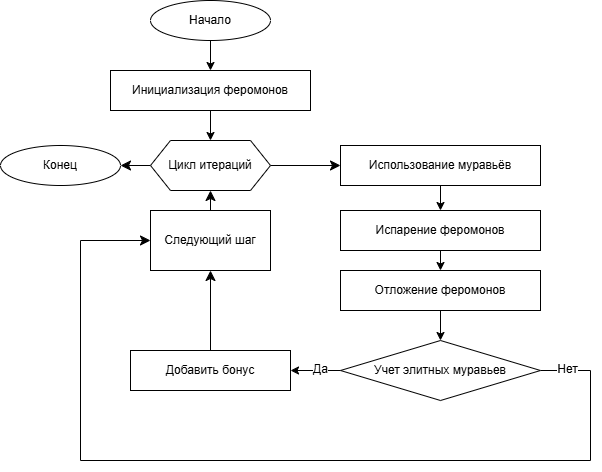

The diagram above was exported from draw.io. Its source (the exported page's mxGraphModel, read from the mxfile embedded in the PNG):
<mxGraphModel dx="1172" dy="804" grid="1" gridSize="10" guides="1" tooltips="1" connect="1" arrows="1" fold="1" page="1" pageScale="1" pageWidth="827" pageHeight="1169" math="0" shadow="0">
  <root>
    <mxCell id="0" />
    <mxCell id="1" parent="0" />
    <mxCell id="I7XN5-Hz1wYqcPYdoA6Y-123" parent="1" style="rounded=0;whiteSpace=wrap;html=1;fillColor=#ffffff;strokeColor=#000000;" value="Инициализация феромонов" vertex="1">
      <mxGeometry height="40" width="200" x="310" y="90" as="geometry" />
    </mxCell>
    <mxCell id="I7XN5-Hz1wYqcPYdoA6Y-125" parent="1" style="rounded=0;whiteSpace=wrap;html=1;fillColor=#ffffff;strokeColor=#000000;" value="Использование муравьёв" vertex="1">
      <mxGeometry height="40" width="200" x="540" y="165" as="geometry" />
    </mxCell>
    <mxCell id="I7XN5-Hz1wYqcPYdoA6Y-126" parent="1" style="rounded=0;whiteSpace=wrap;html=1;fillColor=#ffffff;strokeColor=#000000;" value="Испарение феромонов" vertex="1">
      <mxGeometry height="40" width="200" x="540" y="230" as="geometry" />
    </mxCell>
    <mxCell id="I7XN5-Hz1wYqcPYdoA6Y-127" parent="1" style="rounded=0;whiteSpace=wrap;html=1;fillColor=#ffffff;strokeColor=#000000;" value="Отложение феромонов" vertex="1">
      <mxGeometry height="40" width="200" x="540" y="290" as="geometry" />
    </mxCell>
    <mxCell id="I7XN5-Hz1wYqcPYdoA6Y-147" edge="1" parent="1" source="I7XN5-Hz1wYqcPYdoA6Y-128" style="edgeStyle=none;curved=0;rounded=0;orthogonalLoop=1;jettySize=auto;html=1;exitX=1;exitY=0.5;exitDx=0;exitDy=0;entryX=0;entryY=0.5;entryDx=0;entryDy=0;fontSize=12;startSize=8;endSize=8;" target="I7XN5-Hz1wYqcPYdoA6Y-144">
      <mxGeometry relative="1" as="geometry">
        <Array as="points">
          <mxPoint x="790" y="390" />
          <mxPoint x="790" y="480" />
          <mxPoint x="280" y="480" />
          <mxPoint x="280" y="260" />
        </Array>
      </mxGeometry>
    </mxCell>
    <mxCell id="I7XN5-Hz1wYqcPYdoA6Y-149" connectable="0" parent="I7XN5-Hz1wYqcPYdoA6Y-147" style="edgeLabel;html=1;align=center;verticalAlign=middle;resizable=0;points=[];fontSize=12;" value="Нет" vertex="1">
      <mxGeometry relative="1" x="-0.9431" y="1" as="geometry">
        <mxPoint as="offset" />
      </mxGeometry>
    </mxCell>
    <mxCell id="I7XN5-Hz1wYqcPYdoA6Y-128" parent="1" style="rhombus;whiteSpace=wrap;html=1;fillColor=#ffffff;strokeColor=#000000;" value="Учет элитных муравьев" vertex="1">
      <mxGeometry height="60" width="200" x="540" y="360" as="geometry" />
    </mxCell>
    <mxCell id="I7XN5-Hz1wYqcPYdoA6Y-146" edge="1" parent="1" source="I7XN5-Hz1wYqcPYdoA6Y-129" style="edgeStyle=none;curved=1;rounded=0;orthogonalLoop=1;jettySize=auto;html=1;exitX=0.5;exitY=0;exitDx=0;exitDy=0;entryX=0.5;entryY=1;entryDx=0;entryDy=0;fontSize=12;startSize=8;endSize=8;" target="I7XN5-Hz1wYqcPYdoA6Y-144">
      <mxGeometry relative="1" as="geometry" />
    </mxCell>
    <mxCell id="I7XN5-Hz1wYqcPYdoA6Y-129" parent="1" style="rounded=0;whiteSpace=wrap;html=1;fillColor=#ffffff;strokeColor=#000000;" value="Добавить бонус" vertex="1">
      <mxGeometry height="40" width="160" x="330" y="370" as="geometry" />
    </mxCell>
    <mxCell id="I7XN5-Hz1wYqcPYdoA6Y-131" edge="1" parent="1" target="I7XN5-Hz1wYqcPYdoA6Y-123">
      <mxGeometry relative="1" as="geometry">
        <mxPoint x="410" y="60" as="sourcePoint" />
      </mxGeometry>
    </mxCell>
    <mxCell id="I7XN5-Hz1wYqcPYdoA6Y-132" edge="1" parent="1" source="I7XN5-Hz1wYqcPYdoA6Y-123">
      <mxGeometry relative="1" as="geometry">
        <mxPoint x="410" y="160" as="targetPoint" />
      </mxGeometry>
    </mxCell>
    <mxCell id="I7XN5-Hz1wYqcPYdoA6Y-134" edge="1" parent="1" source="I7XN5-Hz1wYqcPYdoA6Y-125" target="I7XN5-Hz1wYqcPYdoA6Y-126">
      <mxGeometry relative="1" as="geometry" />
    </mxCell>
    <mxCell id="I7XN5-Hz1wYqcPYdoA6Y-135" edge="1" parent="1" source="I7XN5-Hz1wYqcPYdoA6Y-126" target="I7XN5-Hz1wYqcPYdoA6Y-127">
      <mxGeometry relative="1" as="geometry" />
    </mxCell>
    <mxCell id="I7XN5-Hz1wYqcPYdoA6Y-136" edge="1" parent="1" source="I7XN5-Hz1wYqcPYdoA6Y-127" target="I7XN5-Hz1wYqcPYdoA6Y-128">
      <mxGeometry relative="1" as="geometry" />
    </mxCell>
    <mxCell id="I7XN5-Hz1wYqcPYdoA6Y-137" edge="1" parent="1" source="I7XN5-Hz1wYqcPYdoA6Y-128" target="I7XN5-Hz1wYqcPYdoA6Y-129">
      <mxGeometry relative="1" as="geometry" />
    </mxCell>
    <mxCell id="I7XN5-Hz1wYqcPYdoA6Y-148" connectable="0" parent="I7XN5-Hz1wYqcPYdoA6Y-137" style="edgeLabel;html=1;align=center;verticalAlign=middle;resizable=0;points=[];fontSize=12;" value="Да" vertex="1">
      <mxGeometry relative="1" x="-0.2033" y="-1" as="geometry">
        <mxPoint as="offset" />
      </mxGeometry>
    </mxCell>
    <mxCell id="I7XN5-Hz1wYqcPYdoA6Y-141" parent="1" style="ellipse;whiteSpace=wrap;html=1;" value="Начало" vertex="1">
      <mxGeometry height="40" width="120" x="350" y="20" as="geometry" />
    </mxCell>
    <mxCell id="I7XN5-Hz1wYqcPYdoA6Y-143" edge="1" parent="1" source="I7XN5-Hz1wYqcPYdoA6Y-142" style="edgeStyle=none;curved=1;rounded=0;orthogonalLoop=1;jettySize=auto;html=1;exitX=1;exitY=0.5;exitDx=0;exitDy=0;entryX=0;entryY=0.5;entryDx=0;entryDy=0;fontSize=12;startSize=8;endSize=8;" target="I7XN5-Hz1wYqcPYdoA6Y-125">
      <mxGeometry relative="1" as="geometry" />
    </mxCell>
    <mxCell id="I7XN5-Hz1wYqcPYdoA6Y-151" edge="1" parent="1" source="I7XN5-Hz1wYqcPYdoA6Y-142" style="edgeStyle=none;curved=1;rounded=0;orthogonalLoop=1;jettySize=auto;html=1;exitX=0;exitY=0.5;exitDx=0;exitDy=0;entryX=1;entryY=0.5;entryDx=0;entryDy=0;fontSize=12;startSize=8;endSize=8;" target="I7XN5-Hz1wYqcPYdoA6Y-150">
      <mxGeometry relative="1" as="geometry" />
    </mxCell>
    <mxCell id="I7XN5-Hz1wYqcPYdoA6Y-142" parent="1" style="shape=hexagon;perimeter=hexagonPerimeter2;whiteSpace=wrap;html=1;fixedSize=1;" value="Цикл итераций" vertex="1">
      <mxGeometry height="50" width="120" x="350" y="160" as="geometry" />
    </mxCell>
    <mxCell id="I7XN5-Hz1wYqcPYdoA6Y-145" edge="1" parent="1" source="I7XN5-Hz1wYqcPYdoA6Y-144" style="edgeStyle=none;curved=1;rounded=0;orthogonalLoop=1;jettySize=auto;html=1;exitX=0.5;exitY=0;exitDx=0;exitDy=0;entryX=0.5;entryY=1;entryDx=0;entryDy=0;fontSize=12;startSize=8;endSize=8;" target="I7XN5-Hz1wYqcPYdoA6Y-142">
      <mxGeometry relative="1" as="geometry" />
    </mxCell>
    <mxCell id="I7XN5-Hz1wYqcPYdoA6Y-144" parent="1" style="rounded=0;whiteSpace=wrap;html=1;" value="Следующий шаг" vertex="1">
      <mxGeometry height="60" width="120" x="350" y="230" as="geometry" />
    </mxCell>
    <mxCell id="I7XN5-Hz1wYqcPYdoA6Y-150" parent="1" style="ellipse;whiteSpace=wrap;html=1;" value="Конец" vertex="1">
      <mxGeometry height="40" width="120" x="200" y="165" as="geometry" />
    </mxCell>
  </root>
</mxGraphModel>